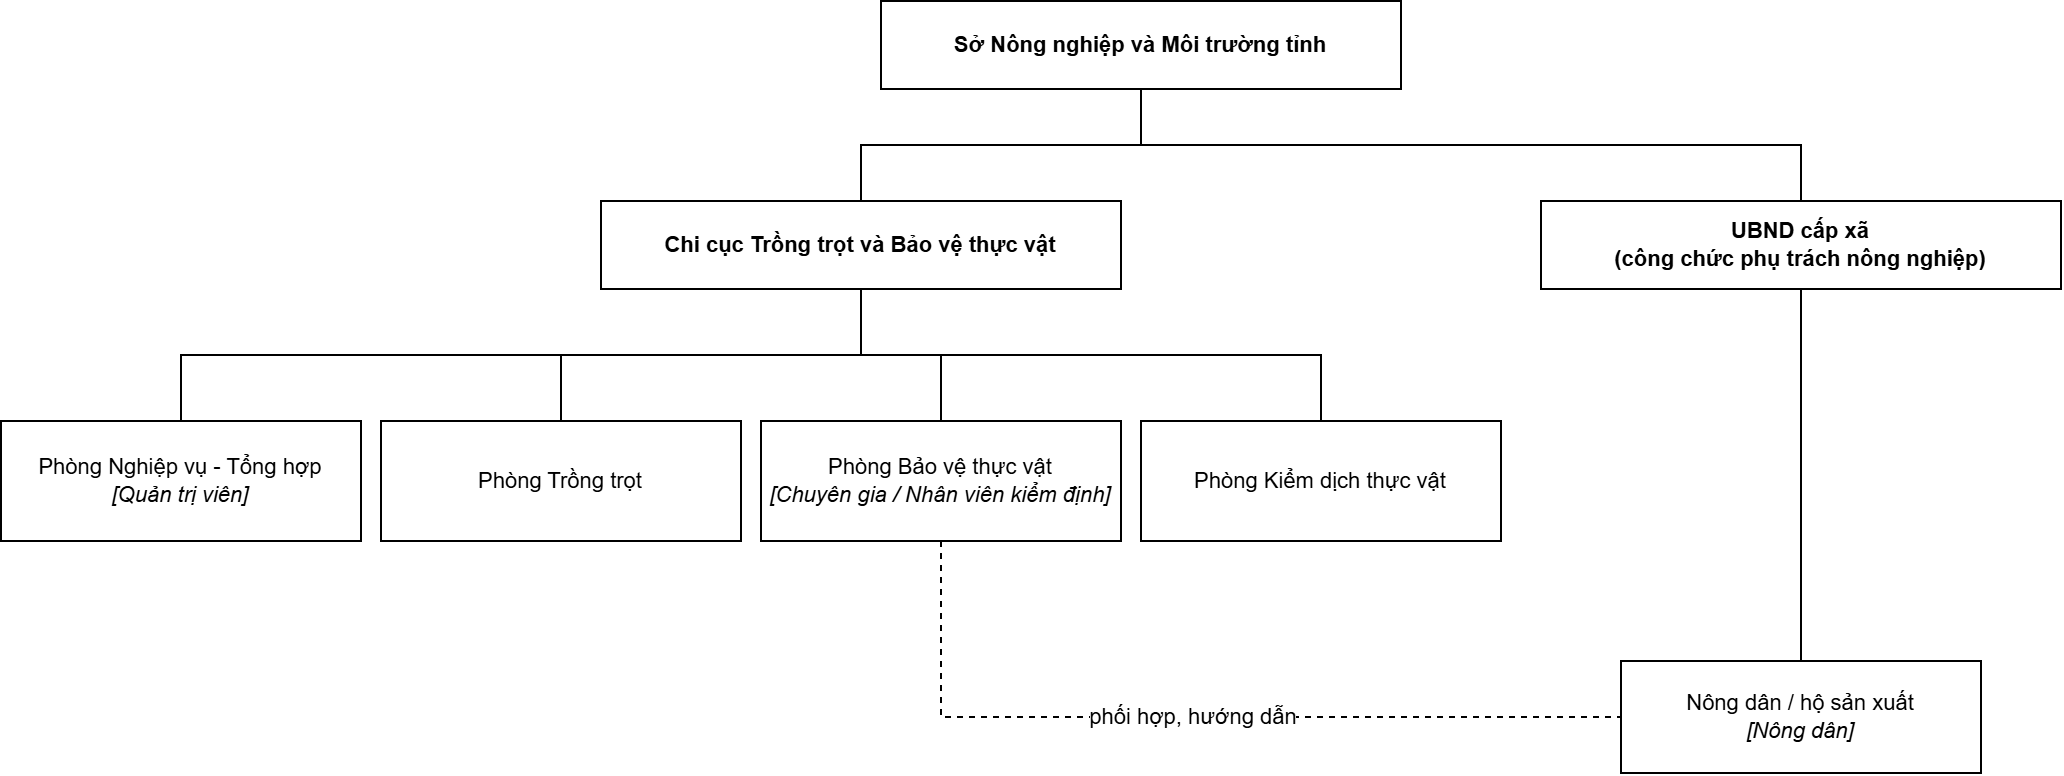

The diagram above was exported from draw.io. Its source (the exported page's mxGraphModel, read from the mxfile embedded in the PNG):
<mxGraphModel dx="1241" dy="635" grid="1" gridSize="10" guides="1" tooltips="1" connect="1" arrows="1" fold="1" page="0" pageScale="1" pageWidth="827" pageHeight="1169" background="#ffffff" math="0" shadow="0">
  <root>
    <mxCell id="0" />
    <mxCell id="1" parent="0" />
    <mxCell id="so" parent="1" style="rounded=0;whiteSpace=wrap;html=1;fontStyle=1;fillColor=#ffffff;strokeColor=#000000;shadow=0;gradientColor=none;fontFamily=Arial;fontSize=11;fontColor=#000000;" value="Sở Nông nghiệp và Môi trường tỉnh" vertex="1">
      <mxGeometry height="44" width="260" x="440" y="10" as="geometry" />
    </mxCell>
    <mxCell id="cc" parent="1" style="rounded=0;whiteSpace=wrap;html=1;fontStyle=1;fillColor=#ffffff;strokeColor=#000000;shadow=0;gradientColor=none;fontFamily=Arial;fontSize=11;fontColor=#000000;" value="Chi cục Trồng trọt và Bảo vệ thực vật" vertex="1">
      <mxGeometry height="44" width="260" x="300" y="110" as="geometry" />
    </mxCell>
    <mxCell id="xa" parent="1" style="rounded=0;whiteSpace=wrap;html=1;fontStyle=1;fillColor=#ffffff;strokeColor=#000000;shadow=0;gradientColor=none;fontFamily=Arial;fontSize=11;fontColor=#000000;" value="UBND cấp xã&lt;br&gt;(công chức phụ trách nông nghiệp)" vertex="1">
      <mxGeometry height="44" width="260" x="770" y="110" as="geometry" />
    </mxCell>
    <mxCell id="p0" parent="1" style="rounded=0;whiteSpace=wrap;html=1;fillColor=#ffffff;strokeColor=#000000;shadow=0;gradientColor=none;fontFamily=Arial;fontSize=11;fontColor=#000000;" value="Phòng Nghiệp vụ - Tổng hợp&lt;br&gt;&lt;i&gt;[Quản trị viên]&lt;/i&gt;" vertex="1">
      <mxGeometry height="60" width="180" y="220" as="geometry" />
    </mxCell>
    <mxCell id="p1" parent="1" style="rounded=0;whiteSpace=wrap;html=1;fillColor=#ffffff;strokeColor=#000000;shadow=0;gradientColor=none;fontFamily=Arial;fontSize=11;fontColor=#000000;" value="Phòng Trồng trọt" vertex="1">
      <mxGeometry height="60" width="180" x="190" y="220" as="geometry" />
    </mxCell>
    <mxCell id="p2" parent="1" style="rounded=0;whiteSpace=wrap;html=1;fillColor=#ffffff;strokeColor=#000000;shadow=0;gradientColor=none;fontFamily=Arial;fontSize=11;fontColor=#000000;" value="Phòng Bảo vệ thực vật&lt;br&gt;&lt;i&gt;[Chuyên gia / Nhân viên kiểm định]&lt;/i&gt;" vertex="1">
      <mxGeometry height="60" width="180" x="380" y="220" as="geometry" />
    </mxCell>
    <mxCell id="p3" parent="1" style="rounded=0;whiteSpace=wrap;html=1;fillColor=#ffffff;strokeColor=#000000;shadow=0;gradientColor=none;fontFamily=Arial;fontSize=11;fontColor=#000000;" value="Phòng Kiểm dịch thực vật" vertex="1">
      <mxGeometry height="60" width="180" x="570" y="220" as="geometry" />
    </mxCell>
    <mxCell id="nd" parent="1" style="rounded=0;whiteSpace=wrap;html=1;fillColor=#ffffff;strokeColor=#000000;shadow=0;gradientColor=none;fontFamily=Arial;fontSize=11;fontColor=#000000;" value="Nông dân / hộ sản xuất&lt;br&gt;&lt;i&gt;[Nông dân]&lt;/i&gt;" vertex="1">
      <mxGeometry height="56" width="180" x="810" y="340" as="geometry" />
    </mxCell>
    <mxCell id="e1" edge="1" parent="1" source="so" style="endArrow=none;html=1;rounded=0;edgeStyle=orthogonalEdgeStyle;exitX=0.5;exitY=1;entryX=0.5;entryY=0;strokeColor=#000000;shadow=0;fontFamily=Arial;fontSize=11;fontColor=#000000;labelBackgroundColor=#ffffff;" target="cc" value="">
      <mxGeometry relative="1" as="geometry" />
    </mxCell>
    <mxCell id="e2" edge="1" parent="1" source="so" style="endArrow=none;html=1;rounded=0;edgeStyle=orthogonalEdgeStyle;exitX=0.5;exitY=1;entryX=0.5;entryY=0;strokeColor=#000000;shadow=0;fontFamily=Arial;fontSize=11;fontColor=#000000;labelBackgroundColor=#ffffff;" target="xa" value="">
      <mxGeometry relative="1" as="geometry" />
    </mxCell>
    <mxCell id="e3" edge="1" parent="1" source="cc" style="endArrow=none;html=1;rounded=0;edgeStyle=orthogonalEdgeStyle;exitX=0.5;exitY=1;entryX=0.5;entryY=0;strokeColor=#000000;shadow=0;fontFamily=Arial;fontSize=11;fontColor=#000000;labelBackgroundColor=#ffffff;" target="p0" value="">
      <mxGeometry relative="1" as="geometry" />
    </mxCell>
    <mxCell id="e4" edge="1" parent="1" source="cc" style="endArrow=none;html=1;rounded=0;edgeStyle=orthogonalEdgeStyle;exitX=0.5;exitY=1;entryX=0.5;entryY=0;strokeColor=#000000;shadow=0;fontFamily=Arial;fontSize=11;fontColor=#000000;labelBackgroundColor=#ffffff;" target="p1" value="">
      <mxGeometry relative="1" as="geometry" />
    </mxCell>
    <mxCell id="e5" edge="1" parent="1" source="cc" style="endArrow=none;html=1;rounded=0;edgeStyle=orthogonalEdgeStyle;exitX=0.5;exitY=1;entryX=0.5;entryY=0;strokeColor=#000000;shadow=0;fontFamily=Arial;fontSize=11;fontColor=#000000;labelBackgroundColor=#ffffff;" target="p2" value="">
      <mxGeometry relative="1" as="geometry" />
    </mxCell>
    <mxCell id="e6" edge="1" parent="1" source="cc" style="endArrow=none;html=1;rounded=0;edgeStyle=orthogonalEdgeStyle;exitX=0.5;exitY=1;entryX=0.5;entryY=0;strokeColor=#000000;shadow=0;fontFamily=Arial;fontSize=11;fontColor=#000000;labelBackgroundColor=#ffffff;" target="p3" value="">
      <mxGeometry relative="1" as="geometry" />
    </mxCell>
    <mxCell id="e7" edge="1" parent="1" source="xa" style="endArrow=none;html=1;rounded=0;edgeStyle=orthogonalEdgeStyle;exitX=0.5;exitY=1;entryX=0.5;entryY=0;strokeColor=#000000;shadow=0;fontFamily=Arial;fontSize=11;fontColor=#000000;labelBackgroundColor=#ffffff;" target="nd" value="">
      <mxGeometry relative="1" as="geometry" />
    </mxCell>
    <mxCell id="e8" edge="1" parent="1" source="p2" style="endArrow=none;html=1;rounded=0;edgeStyle=orthogonalEdgeStyle;dashed=1;exitX=0.5;exitY=1;entryX=0;entryY=0.5;strokeColor=#000000;shadow=0;fontFamily=Arial;fontSize=11;fontColor=#000000;labelBackgroundColor=#ffffff;" target="nd" value="phối hợp, hướng dẫn">
      <mxGeometry relative="1" as="geometry">
        <Array as="points">
          <mxPoint x="470" y="368" />
        </Array>
      </mxGeometry>
    </mxCell>
  </root>
</mxGraphModel>